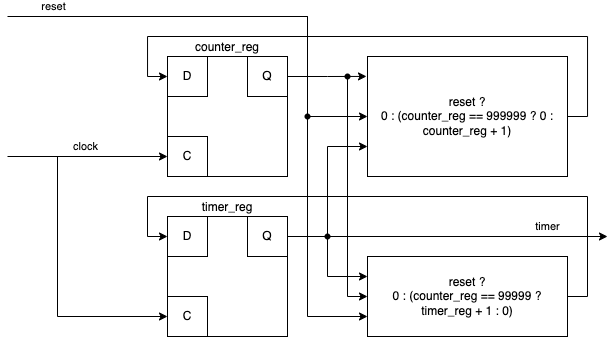

The diagram above was exported from draw.io. Its source (the exported page's mxGraphModel, read from the mxfile embedded in the PNG):
<mxGraphModel dx="701" dy="436" grid="1" gridSize="10" guides="1" tooltips="1" connect="1" arrows="1" fold="1" page="1" pageScale="1" pageWidth="1100" pageHeight="1700" math="0" shadow="0">
  <root>
    <mxCell id="0" />
    <mxCell id="1" parent="0" />
    <mxCell id="2r-YUm5jdzblUkI0d3bq-1" value="counter_reg" style="rounded=0;whiteSpace=wrap;html=1;fillColor=none;labelPosition=center;verticalLabelPosition=top;align=center;verticalAlign=bottom;" vertex="1" parent="1">
      <mxGeometry x="240" y="120" width="120" height="120" as="geometry" />
    </mxCell>
    <mxCell id="2r-YUm5jdzblUkI0d3bq-2" value="D" style="rounded=0;whiteSpace=wrap;html=1;fillColor=none;" vertex="1" parent="1">
      <mxGeometry x="240" y="120" width="40" height="40" as="geometry" />
    </mxCell>
    <mxCell id="2r-YUm5jdzblUkI0d3bq-3" value="C" style="rounded=0;whiteSpace=wrap;html=1;fillColor=none;" vertex="1" parent="1">
      <mxGeometry x="240" y="200" width="40" height="40" as="geometry" />
    </mxCell>
    <mxCell id="2r-YUm5jdzblUkI0d3bq-15" style="edgeStyle=orthogonalEdgeStyle;rounded=0;orthogonalLoop=1;jettySize=auto;html=1;exitX=1;exitY=0.5;exitDx=0;exitDy=0;entryX=-0.005;entryY=0.166;entryDx=0;entryDy=0;entryPerimeter=0;" edge="1" parent="1" source="2r-YUm5jdzblUkI0d3bq-4" target="2r-YUm5jdzblUkI0d3bq-14">
      <mxGeometry relative="1" as="geometry" />
    </mxCell>
    <mxCell id="2r-YUm5jdzblUkI0d3bq-4" value="Q" style="rounded=0;whiteSpace=wrap;html=1;fillColor=none;" vertex="1" parent="1">
      <mxGeometry x="320" y="120" width="40" height="40" as="geometry" />
    </mxCell>
    <mxCell id="2r-YUm5jdzblUkI0d3bq-5" value="" style="endArrow=classic;html=1;rounded=0;entryX=0;entryY=0.5;entryDx=0;entryDy=0;" edge="1" parent="1" target="2r-YUm5jdzblUkI0d3bq-3">
      <mxGeometry width="50" height="50" relative="1" as="geometry">
        <mxPoint x="80" y="220" as="sourcePoint" />
        <mxPoint x="390" y="250" as="targetPoint" />
      </mxGeometry>
    </mxCell>
    <mxCell id="2r-YUm5jdzblUkI0d3bq-6" value="clock" style="edgeLabel;html=1;align=center;verticalAlign=middle;resizable=0;points=[];" vertex="1" connectable="0" parent="2r-YUm5jdzblUkI0d3bq-5">
      <mxGeometry x="-0.0259" y="-1" relative="1" as="geometry">
        <mxPoint y="-11" as="offset" />
      </mxGeometry>
    </mxCell>
    <mxCell id="2r-YUm5jdzblUkI0d3bq-7" value="timer_reg" style="rounded=0;whiteSpace=wrap;html=1;fillColor=none;labelPosition=center;verticalLabelPosition=top;align=center;verticalAlign=bottom;" vertex="1" parent="1">
      <mxGeometry x="240" y="280" width="120" height="120" as="geometry" />
    </mxCell>
    <mxCell id="2r-YUm5jdzblUkI0d3bq-8" value="D" style="rounded=0;whiteSpace=wrap;html=1;fillColor=none;" vertex="1" parent="1">
      <mxGeometry x="240" y="280" width="40" height="40" as="geometry" />
    </mxCell>
    <mxCell id="2r-YUm5jdzblUkI0d3bq-9" value="C" style="rounded=0;whiteSpace=wrap;html=1;fillColor=none;" vertex="1" parent="1">
      <mxGeometry x="240" y="360" width="40" height="40" as="geometry" />
    </mxCell>
    <mxCell id="2r-YUm5jdzblUkI0d3bq-10" value="Q" style="rounded=0;whiteSpace=wrap;html=1;fillColor=none;" vertex="1" parent="1">
      <mxGeometry x="320" y="280" width="40" height="40" as="geometry" />
    </mxCell>
    <mxCell id="2r-YUm5jdzblUkI0d3bq-11" value="" style="endArrow=classic;html=1;rounded=0;entryX=0;entryY=0.5;entryDx=0;entryDy=0;" edge="1" parent="1" target="2r-YUm5jdzblUkI0d3bq-9">
      <mxGeometry width="50" height="50" relative="1" as="geometry">
        <mxPoint x="130" y="220" as="sourcePoint" />
        <mxPoint x="330" y="270" as="targetPoint" />
        <Array as="points">
          <mxPoint x="130" y="380" />
        </Array>
      </mxGeometry>
    </mxCell>
    <mxCell id="2r-YUm5jdzblUkI0d3bq-12" value="" style="endArrow=classic;html=1;rounded=0;exitDx=0;exitDy=0;startArrow=none;" edge="1" parent="1" source="2r-YUm5jdzblUkI0d3bq-25">
      <mxGeometry width="50" height="50" relative="1" as="geometry">
        <mxPoint x="310" y="320" as="sourcePoint" />
        <mxPoint x="680" y="300" as="targetPoint" />
      </mxGeometry>
    </mxCell>
    <mxCell id="2r-YUm5jdzblUkI0d3bq-13" value="timer" style="edgeLabel;html=1;align=center;verticalAlign=middle;resizable=0;points=[];" vertex="1" connectable="0" parent="2r-YUm5jdzblUkI0d3bq-12">
      <mxGeometry x="0.4319" relative="1" as="geometry">
        <mxPoint x="19" y="-10" as="offset" />
      </mxGeometry>
    </mxCell>
    <mxCell id="2r-YUm5jdzblUkI0d3bq-19" style="edgeStyle=orthogonalEdgeStyle;rounded=0;orthogonalLoop=1;jettySize=auto;html=1;exitX=1;exitY=0.5;exitDx=0;exitDy=0;entryX=0;entryY=0.5;entryDx=0;entryDy=0;" edge="1" parent="1" source="2r-YUm5jdzblUkI0d3bq-14" target="2r-YUm5jdzblUkI0d3bq-2">
      <mxGeometry relative="1" as="geometry">
        <Array as="points">
          <mxPoint x="660" y="180" />
          <mxPoint x="660" y="100" />
          <mxPoint x="220" y="100" />
          <mxPoint x="220" y="140" />
        </Array>
      </mxGeometry>
    </mxCell>
    <mxCell id="2r-YUm5jdzblUkI0d3bq-14" value="reset ?&lt;br&gt;0 : (counter_reg == 999999 ? 0 : counter_reg + 1)" style="rounded=0;whiteSpace=wrap;html=1;fillColor=none;" vertex="1" parent="1">
      <mxGeometry x="440" y="120" width="200" height="120" as="geometry" />
    </mxCell>
    <mxCell id="2r-YUm5jdzblUkI0d3bq-16" value="" style="endArrow=classic;html=1;rounded=0;entryX=0;entryY=0.75;entryDx=0;entryDy=0;" edge="1" parent="1" target="2r-YUm5jdzblUkI0d3bq-14">
      <mxGeometry width="50" height="50" relative="1" as="geometry">
        <mxPoint x="400" y="300" as="sourcePoint" />
        <mxPoint x="360" y="240" as="targetPoint" />
        <Array as="points">
          <mxPoint x="400" y="210" />
        </Array>
      </mxGeometry>
    </mxCell>
    <mxCell id="2r-YUm5jdzblUkI0d3bq-17" value="" style="endArrow=classic;html=1;rounded=0;entryX=0;entryY=0.5;entryDx=0;entryDy=0;startArrow=none;" edge="1" parent="1" source="2r-YUm5jdzblUkI0d3bq-32" target="2r-YUm5jdzblUkI0d3bq-14">
      <mxGeometry width="50" height="50" relative="1" as="geometry">
        <mxPoint x="80" y="80" as="sourcePoint" />
        <mxPoint x="360" y="240" as="targetPoint" />
        <Array as="points">
          <mxPoint x="380" y="80" />
          <mxPoint x="380" y="180" />
        </Array>
      </mxGeometry>
    </mxCell>
    <mxCell id="2r-YUm5jdzblUkI0d3bq-20" value="reset ?&lt;br&gt;0 : (counter_reg == 99999 ? timer_reg + 1 : 0)" style="rounded=0;whiteSpace=wrap;html=1;fillColor=none;" vertex="1" parent="1">
      <mxGeometry x="440" y="320" width="200" height="80" as="geometry" />
    </mxCell>
    <mxCell id="2r-YUm5jdzblUkI0d3bq-21" value="" style="endArrow=classic;html=1;rounded=0;entryX=0;entryY=0.25;entryDx=0;entryDy=0;" edge="1" parent="1" target="2r-YUm5jdzblUkI0d3bq-20">
      <mxGeometry width="50" height="50" relative="1" as="geometry">
        <mxPoint x="400" y="300" as="sourcePoint" />
        <mxPoint x="430" y="240" as="targetPoint" />
        <Array as="points">
          <mxPoint x="400" y="340" />
        </Array>
      </mxGeometry>
    </mxCell>
    <mxCell id="2r-YUm5jdzblUkI0d3bq-22" value="" style="endArrow=classic;html=1;rounded=0;entryX=0;entryY=0.5;entryDx=0;entryDy=0;" edge="1" parent="1" target="2r-YUm5jdzblUkI0d3bq-20">
      <mxGeometry width="50" height="50" relative="1" as="geometry">
        <mxPoint x="420" y="140" as="sourcePoint" />
        <mxPoint x="430" y="240" as="targetPoint" />
        <Array as="points">
          <mxPoint x="420" y="360" />
        </Array>
      </mxGeometry>
    </mxCell>
    <mxCell id="2r-YUm5jdzblUkI0d3bq-23" value="" style="endArrow=classic;html=1;rounded=0;entryX=0;entryY=0.75;entryDx=0;entryDy=0;" edge="1" parent="1" target="2r-YUm5jdzblUkI0d3bq-20">
      <mxGeometry width="50" height="50" relative="1" as="geometry">
        <mxPoint x="380" y="180" as="sourcePoint" />
        <mxPoint x="430" y="240" as="targetPoint" />
        <Array as="points">
          <mxPoint x="380" y="380" />
        </Array>
      </mxGeometry>
    </mxCell>
    <mxCell id="2r-YUm5jdzblUkI0d3bq-24" value="" style="endArrow=classic;html=1;rounded=0;exitX=1;exitY=0.5;exitDx=0;exitDy=0;entryX=0;entryY=0.5;entryDx=0;entryDy=0;" edge="1" parent="1" source="2r-YUm5jdzblUkI0d3bq-20" target="2r-YUm5jdzblUkI0d3bq-8">
      <mxGeometry width="50" height="50" relative="1" as="geometry">
        <mxPoint x="390" y="300" as="sourcePoint" />
        <mxPoint x="440" y="250" as="targetPoint" />
        <Array as="points">
          <mxPoint x="660" y="360" />
          <mxPoint x="660" y="260" />
          <mxPoint x="220" y="260" />
          <mxPoint x="220" y="300" />
        </Array>
      </mxGeometry>
    </mxCell>
    <mxCell id="2r-YUm5jdzblUkI0d3bq-25" value="" style="shape=waypoint;sketch=0;fillStyle=solid;size=6;pointerEvents=1;points=[];fillColor=none;resizable=0;rotatable=0;perimeter=centerPerimeter;snapToPoint=1;" vertex="1" parent="1">
      <mxGeometry x="380" y="280" width="40" height="40" as="geometry" />
    </mxCell>
    <mxCell id="2r-YUm5jdzblUkI0d3bq-26" value="" style="endArrow=none;html=1;rounded=0;exitX=1;exitY=0.5;exitDx=0;exitDy=0;" edge="1" parent="1" source="2r-YUm5jdzblUkI0d3bq-10" target="2r-YUm5jdzblUkI0d3bq-25">
      <mxGeometry width="50" height="50" relative="1" as="geometry">
        <mxPoint x="360" y="300" as="sourcePoint" />
        <mxPoint x="680" y="300" as="targetPoint" />
      </mxGeometry>
    </mxCell>
    <mxCell id="2r-YUm5jdzblUkI0d3bq-28" value="" style="shape=waypoint;sketch=0;fillStyle=solid;size=6;pointerEvents=1;points=[];fillColor=none;resizable=0;rotatable=0;perimeter=centerPerimeter;snapToPoint=1;" vertex="1" parent="1">
      <mxGeometry x="400" y="120" width="40" height="40" as="geometry" />
    </mxCell>
    <mxCell id="2r-YUm5jdzblUkI0d3bq-32" value="" style="shape=waypoint;sketch=0;fillStyle=solid;size=6;pointerEvents=1;points=[];fillColor=none;resizable=0;rotatable=0;perimeter=centerPerimeter;snapToPoint=1;" vertex="1" parent="1">
      <mxGeometry x="360" y="160" width="40" height="40" as="geometry" />
    </mxCell>
    <mxCell id="2r-YUm5jdzblUkI0d3bq-33" value="" style="endArrow=none;html=1;rounded=0;entryDx=0;entryDy=0;" edge="1" parent="1" target="2r-YUm5jdzblUkI0d3bq-32">
      <mxGeometry width="50" height="50" relative="1" as="geometry">
        <mxPoint x="80" y="80" as="sourcePoint" />
        <mxPoint x="440" y="180" as="targetPoint" />
        <Array as="points">
          <mxPoint x="380" y="80" />
        </Array>
      </mxGeometry>
    </mxCell>
    <mxCell id="2r-YUm5jdzblUkI0d3bq-34" value="reset" style="edgeLabel;html=1;align=center;verticalAlign=middle;resizable=0;points=[];" vertex="1" connectable="0" parent="2r-YUm5jdzblUkI0d3bq-33">
      <mxGeometry x="-0.1151" y="3" relative="1" as="geometry">
        <mxPoint x="-131" y="-7" as="offset" />
      </mxGeometry>
    </mxCell>
  </root>
</mxGraphModel>